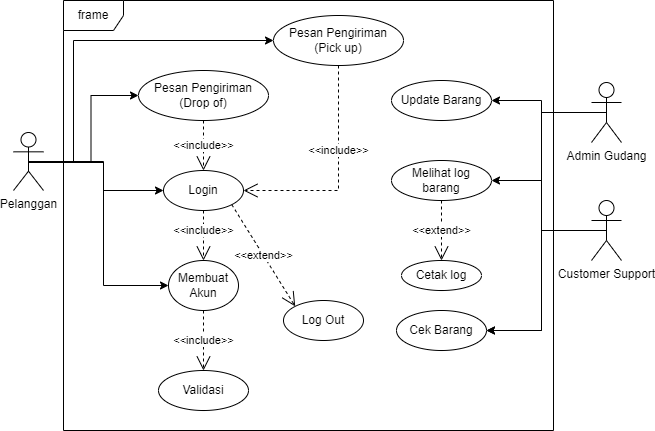

The diagram above was exported from draw.io. Its source (the exported page's mxGraphModel, read from the mxfile embedded in the PNG):
<mxGraphModel dx="868" dy="450" grid="1" gridSize="10" guides="1" tooltips="1" connect="1" arrows="1" fold="1" page="1" pageScale="1" pageWidth="827" pageHeight="1169" math="0" shadow="0">
  <root>
    <mxCell id="0" />
    <mxCell id="1" parent="0" />
    <mxCell id="085xtcUPHa_Eq7BjHhUU-14" style="edgeStyle=orthogonalEdgeStyle;rounded=0;orthogonalLoop=1;jettySize=auto;html=1;exitX=0.5;exitY=0.5;exitDx=0;exitDy=0;exitPerimeter=0;" edge="1" parent="1" source="085xtcUPHa_Eq7BjHhUU-1" target="085xtcUPHa_Eq7BjHhUU-7">
      <mxGeometry relative="1" as="geometry" />
    </mxCell>
    <mxCell id="085xtcUPHa_Eq7BjHhUU-16" style="edgeStyle=orthogonalEdgeStyle;rounded=0;orthogonalLoop=1;jettySize=auto;html=1;exitX=0.5;exitY=0.5;exitDx=0;exitDy=0;exitPerimeter=0;entryX=0;entryY=0.5;entryDx=0;entryDy=0;" edge="1" parent="1" source="085xtcUPHa_Eq7BjHhUU-1" target="085xtcUPHa_Eq7BjHhUU-5">
      <mxGeometry relative="1" as="geometry">
        <Array as="points">
          <mxPoint x="190" y="202" />
          <mxPoint x="190" y="325" />
        </Array>
      </mxGeometry>
    </mxCell>
    <mxCell id="085xtcUPHa_Eq7BjHhUU-25" style="edgeStyle=orthogonalEdgeStyle;rounded=0;orthogonalLoop=1;jettySize=auto;html=1;exitX=0.5;exitY=0.5;exitDx=0;exitDy=0;exitPerimeter=0;entryX=0;entryY=0.5;entryDx=0;entryDy=0;" edge="1" parent="1" source="085xtcUPHa_Eq7BjHhUU-1" target="085xtcUPHa_Eq7BjHhUU-22">
      <mxGeometry relative="1" as="geometry">
        <Array as="points">
          <mxPoint x="160" y="202" />
          <mxPoint x="160" y="80" />
          <mxPoint x="360" y="80" />
        </Array>
      </mxGeometry>
    </mxCell>
    <mxCell id="085xtcUPHa_Eq7BjHhUU-27" style="edgeStyle=orthogonalEdgeStyle;rounded=0;orthogonalLoop=1;jettySize=auto;html=1;exitX=0.5;exitY=0.5;exitDx=0;exitDy=0;exitPerimeter=0;entryX=0;entryY=0.5;entryDx=0;entryDy=0;" edge="1" parent="1" source="085xtcUPHa_Eq7BjHhUU-1" target="085xtcUPHa_Eq7BjHhUU-23">
      <mxGeometry relative="1" as="geometry" />
    </mxCell>
    <mxCell id="085xtcUPHa_Eq7BjHhUU-1" value="Pelanggan" style="shape=umlActor;verticalLabelPosition=bottom;verticalAlign=top;html=1;" vertex="1" parent="1">
      <mxGeometry x="100" y="172" width="30" height="58" as="geometry" />
    </mxCell>
    <mxCell id="085xtcUPHa_Eq7BjHhUU-5" value="Membuat Akun" style="ellipse;whiteSpace=wrap;html=1;" vertex="1" parent="1">
      <mxGeometry x="255" y="300" width="70" height="50" as="geometry" />
    </mxCell>
    <mxCell id="085xtcUPHa_Eq7BjHhUU-6" value="Validasi" style="ellipse;whiteSpace=wrap;html=1;" vertex="1" parent="1">
      <mxGeometry x="245" y="410" width="90" height="40" as="geometry" />
    </mxCell>
    <mxCell id="085xtcUPHa_Eq7BjHhUU-7" value="Login" style="ellipse;whiteSpace=wrap;html=1;" vertex="1" parent="1">
      <mxGeometry x="250" y="210" width="80" height="40" as="geometry" />
    </mxCell>
    <mxCell id="085xtcUPHa_Eq7BjHhUU-20" value="&amp;lt;&amp;lt;include&amp;gt;&amp;gt;" style="endArrow=open;endSize=12;dashed=1;html=1;rounded=0;exitX=0.5;exitY=1;exitDx=0;exitDy=0;entryX=0.5;entryY=0;entryDx=0;entryDy=0;" edge="1" parent="1" source="085xtcUPHa_Eq7BjHhUU-5" target="085xtcUPHa_Eq7BjHhUU-6">
      <mxGeometry width="160" relative="1" as="geometry">
        <mxPoint x="330" y="342" as="sourcePoint" />
        <mxPoint x="490" y="342" as="targetPoint" />
      </mxGeometry>
    </mxCell>
    <mxCell id="085xtcUPHa_Eq7BjHhUU-21" value="&amp;lt;&amp;lt;include&amp;gt;&amp;gt;" style="endArrow=open;endSize=12;dashed=1;html=1;rounded=0;exitX=0.5;exitY=1;exitDx=0;exitDy=0;entryX=0.5;entryY=0;entryDx=0;entryDy=0;" edge="1" parent="1" source="085xtcUPHa_Eq7BjHhUU-7" target="085xtcUPHa_Eq7BjHhUU-5">
      <mxGeometry x="-0.2" width="160" relative="1" as="geometry">
        <mxPoint x="245" y="322" as="sourcePoint" />
        <mxPoint x="245" y="382" as="targetPoint" />
        <mxPoint as="offset" />
      </mxGeometry>
    </mxCell>
    <mxCell id="085xtcUPHa_Eq7BjHhUU-22" value="Pesan Pengiriman (Pick up)" style="ellipse;whiteSpace=wrap;html=1;" vertex="1" parent="1">
      <mxGeometry x="360" y="55" width="130" height="50" as="geometry" />
    </mxCell>
    <mxCell id="085xtcUPHa_Eq7BjHhUU-23" value="Pesan Pengiriman (Drop of)" style="ellipse;whiteSpace=wrap;html=1;" vertex="1" parent="1">
      <mxGeometry x="225" y="110" width="130" height="50" as="geometry" />
    </mxCell>
    <mxCell id="085xtcUPHa_Eq7BjHhUU-28" value="&amp;lt;&amp;lt;include&amp;gt;&amp;gt;" style="endArrow=open;endSize=12;dashed=1;html=1;rounded=0;exitX=0.5;exitY=1;exitDx=0;exitDy=0;entryX=0.5;entryY=0;entryDx=0;entryDy=0;" edge="1" parent="1" source="085xtcUPHa_Eq7BjHhUU-23" target="085xtcUPHa_Eq7BjHhUU-7">
      <mxGeometry width="160" relative="1" as="geometry">
        <mxPoint x="300" y="260" as="sourcePoint" />
        <mxPoint x="300" y="310" as="targetPoint" />
      </mxGeometry>
    </mxCell>
    <mxCell id="085xtcUPHa_Eq7BjHhUU-29" value="&amp;lt;&amp;lt;include&amp;gt;&amp;gt;" style="endArrow=open;endSize=12;dashed=1;html=1;rounded=0;exitX=0.5;exitY=1;exitDx=0;exitDy=0;entryX=1;entryY=0.5;entryDx=0;entryDy=0;" edge="1" parent="1" source="085xtcUPHa_Eq7BjHhUU-22" target="085xtcUPHa_Eq7BjHhUU-7">
      <mxGeometry x="-0.2273" width="160" relative="1" as="geometry">
        <mxPoint x="310" y="270" as="sourcePoint" />
        <mxPoint x="310" y="320" as="targetPoint" />
        <Array as="points">
          <mxPoint x="425" y="230" />
        </Array>
        <mxPoint as="offset" />
      </mxGeometry>
    </mxCell>
    <mxCell id="085xtcUPHa_Eq7BjHhUU-31" value="Log Out" style="ellipse;whiteSpace=wrap;html=1;" vertex="1" parent="1">
      <mxGeometry x="370" y="340" width="80" height="40" as="geometry" />
    </mxCell>
    <mxCell id="085xtcUPHa_Eq7BjHhUU-33" value="&amp;lt;&amp;lt;extend&amp;gt;&amp;gt;" style="endArrow=open;endSize=12;dashed=1;html=1;rounded=0;exitX=1;exitY=1;exitDx=0;exitDy=0;entryX=0;entryY=0;entryDx=0;entryDy=0;" edge="1" parent="1" source="085xtcUPHa_Eq7BjHhUU-7" target="085xtcUPHa_Eq7BjHhUU-31">
      <mxGeometry width="160" relative="1" as="geometry">
        <mxPoint x="330" y="250" as="sourcePoint" />
        <mxPoint x="490" y="250" as="targetPoint" />
      </mxGeometry>
    </mxCell>
    <mxCell id="085xtcUPHa_Eq7BjHhUU-42" style="edgeStyle=orthogonalEdgeStyle;rounded=0;orthogonalLoop=1;jettySize=auto;html=1;exitX=0.5;exitY=0.5;exitDx=0;exitDy=0;exitPerimeter=0;entryX=1;entryY=0.5;entryDx=0;entryDy=0;" edge="1" parent="1" source="085xtcUPHa_Eq7BjHhUU-34" target="085xtcUPHa_Eq7BjHhUU-36">
      <mxGeometry relative="1" as="geometry" />
    </mxCell>
    <mxCell id="085xtcUPHa_Eq7BjHhUU-43" style="edgeStyle=orthogonalEdgeStyle;rounded=0;orthogonalLoop=1;jettySize=auto;html=1;exitX=0.5;exitY=0.5;exitDx=0;exitDy=0;exitPerimeter=0;entryX=1;entryY=0.5;entryDx=0;entryDy=0;" edge="1" parent="1" source="085xtcUPHa_Eq7BjHhUU-34" target="085xtcUPHa_Eq7BjHhUU-37">
      <mxGeometry relative="1" as="geometry" />
    </mxCell>
    <mxCell id="085xtcUPHa_Eq7BjHhUU-45" style="edgeStyle=orthogonalEdgeStyle;rounded=0;orthogonalLoop=1;jettySize=auto;html=1;exitX=0.5;exitY=0.5;exitDx=0;exitDy=0;exitPerimeter=0;entryX=1;entryY=0.5;entryDx=0;entryDy=0;" edge="1" parent="1" source="085xtcUPHa_Eq7BjHhUU-34" target="085xtcUPHa_Eq7BjHhUU-35">
      <mxGeometry relative="1" as="geometry">
        <mxPoint x="578" y="300" as="targetPoint" />
        <Array as="points">
          <mxPoint x="628" y="152" />
          <mxPoint x="628" y="370" />
        </Array>
      </mxGeometry>
    </mxCell>
    <mxCell id="085xtcUPHa_Eq7BjHhUU-34" value="Admin Gudang" style="shape=umlActor;verticalLabelPosition=bottom;verticalAlign=top;html=1;" vertex="1" parent="1">
      <mxGeometry x="678" y="122" width="30" height="60" as="geometry" />
    </mxCell>
    <mxCell id="085xtcUPHa_Eq7BjHhUU-35" value="Cek Barang" style="ellipse;whiteSpace=wrap;html=1;" vertex="1" parent="1">
      <mxGeometry x="483" y="350" width="90" height="40" as="geometry" />
    </mxCell>
    <mxCell id="085xtcUPHa_Eq7BjHhUU-36" value="Update Barang" style="ellipse;whiteSpace=wrap;html=1;" vertex="1" parent="1">
      <mxGeometry x="478" y="120" width="100" height="40" as="geometry" />
    </mxCell>
    <mxCell id="085xtcUPHa_Eq7BjHhUU-37" value="Melihat log barang" style="ellipse;whiteSpace=wrap;html=1;" vertex="1" parent="1">
      <mxGeometry x="478" y="200" width="100" height="40" as="geometry" />
    </mxCell>
    <mxCell id="085xtcUPHa_Eq7BjHhUU-44" style="edgeStyle=orthogonalEdgeStyle;rounded=0;orthogonalLoop=1;jettySize=auto;html=1;exitX=0.5;exitY=0.5;exitDx=0;exitDy=0;exitPerimeter=0;entryX=1;entryY=0.5;entryDx=0;entryDy=0;" edge="1" parent="1" source="085xtcUPHa_Eq7BjHhUU-39" target="085xtcUPHa_Eq7BjHhUU-35">
      <mxGeometry relative="1" as="geometry">
        <Array as="points">
          <mxPoint x="628" y="270" />
          <mxPoint x="628" y="370" />
        </Array>
      </mxGeometry>
    </mxCell>
    <mxCell id="085xtcUPHa_Eq7BjHhUU-39" value="Customer Support" style="shape=umlActor;verticalLabelPosition=bottom;verticalAlign=top;html=1;" vertex="1" parent="1">
      <mxGeometry x="678" y="240" width="30" height="60" as="geometry" />
    </mxCell>
    <mxCell id="085xtcUPHa_Eq7BjHhUU-49" value="Cetak log" style="ellipse;whiteSpace=wrap;html=1;" vertex="1" parent="1">
      <mxGeometry x="488" y="300" width="80" height="30" as="geometry" />
    </mxCell>
    <mxCell id="085xtcUPHa_Eq7BjHhUU-51" value="&amp;lt;&amp;lt;extend&amp;gt;&amp;gt;" style="endArrow=open;endSize=12;dashed=1;html=1;rounded=0;entryX=0.5;entryY=0;entryDx=0;entryDy=0;exitX=0.5;exitY=1;exitDx=0;exitDy=0;" edge="1" parent="1" source="085xtcUPHa_Eq7BjHhUU-37" target="085xtcUPHa_Eq7BjHhUU-49">
      <mxGeometry width="160" relative="1" as="geometry">
        <mxPoint x="640" y="352.53851427197344" as="sourcePoint" />
        <mxPoint x="490" y="240" as="targetPoint" />
      </mxGeometry>
    </mxCell>
    <mxCell id="085xtcUPHa_Eq7BjHhUU-52" value="frame" style="shape=umlFrame;whiteSpace=wrap;html=1;" vertex="1" parent="1">
      <mxGeometry x="150" y="40" width="490" height="430" as="geometry" />
    </mxCell>
  </root>
</mxGraphModel>